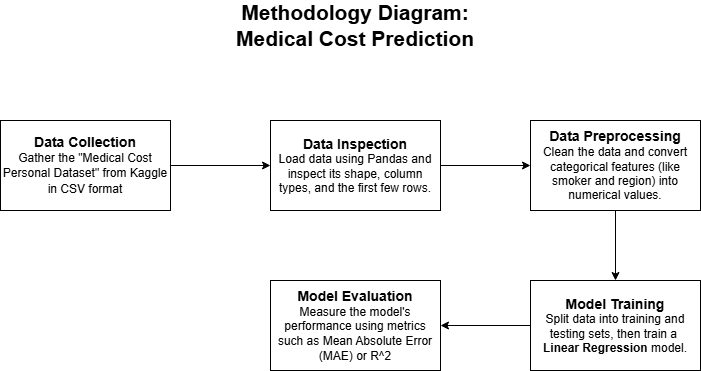

The diagram above was exported from draw.io. Its source (the exported page's mxGraphModel, read from the mxfile embedded in the PNG):
<mxGraphModel dx="1426" dy="857" grid="1" gridSize="10" guides="1" tooltips="1" connect="1" arrows="1" fold="1" page="1" pageScale="1" pageWidth="850" pageHeight="1100" math="0" shadow="0">
  <root>
    <mxCell id="0" />
    <mxCell id="1" parent="0" />
    <mxCell id="KEzjSJpQZlnJVqpnR3VZ-1" parent="1" style="text;html=1;whiteSpace=wrap;strokeColor=none;fillColor=none;align=center;verticalAlign=middle;rounded=0;fontSize=21;fontStyle=1" value="Methodology Diagram: Medical Cost Prediction" vertex="1">
      <mxGeometry height="30" width="260" x="295" y="140" as="geometry" />
    </mxCell>
    <mxCell id="KEzjSJpQZlnJVqpnR3VZ-5" edge="1" parent="1" source="KEzjSJpQZlnJVqpnR3VZ-2" style="edgeStyle=orthogonalEdgeStyle;rounded=0;orthogonalLoop=1;jettySize=auto;html=1;exitX=1;exitY=0.5;exitDx=0;exitDy=0;entryX=0;entryY=0.5;entryDx=0;entryDy=0;" target="KEzjSJpQZlnJVqpnR3VZ-3">
      <mxGeometry relative="1" as="geometry" />
    </mxCell>
    <mxCell id="KEzjSJpQZlnJVqpnR3VZ-2" parent="1" style="rounded=0;whiteSpace=wrap;html=1;" value="&lt;b&gt;&lt;font style=&quot;font-size: 14px;&quot;&gt;Data Collection&lt;/font&gt;&lt;/b&gt;&lt;div&gt;Gather the &quot;Medical Cost Personal Dataset&quot; from Kaggle in CSV format&lt;b&gt;&lt;font style=&quot;font-size: 14px;&quot;&gt;&lt;/font&gt;&lt;/b&gt;&lt;/div&gt;" vertex="1">
      <mxGeometry height="90" width="170" x="70" y="250" as="geometry" />
    </mxCell>
    <mxCell id="KEzjSJpQZlnJVqpnR3VZ-6" edge="1" parent="1" source="KEzjSJpQZlnJVqpnR3VZ-3" style="edgeStyle=orthogonalEdgeStyle;rounded=0;orthogonalLoop=1;jettySize=auto;html=1;entryX=0;entryY=0.5;entryDx=0;entryDy=0;" target="KEzjSJpQZlnJVqpnR3VZ-4">
      <mxGeometry relative="1" as="geometry" />
    </mxCell>
    <mxCell id="KEzjSJpQZlnJVqpnR3VZ-3" parent="1" style="rounded=0;whiteSpace=wrap;html=1;" value="&lt;b&gt;&lt;font style=&quot;font-size: 14px;&quot;&gt;Data Inspection&lt;/font&gt;&lt;/b&gt;&lt;div&gt;&lt;span style=&quot;background-color: transparent; color: light-dark(rgb(0, 0, 0), rgb(255, 255, 255));&quot;&gt;Load data using Pandas and inspect its shape, column types, and the first few rows.&lt;/span&gt;&lt;/div&gt;" vertex="1">
      <mxGeometry height="90" width="170" x="340" y="250" as="geometry" />
    </mxCell>
    <mxCell id="KEzjSJpQZlnJVqpnR3VZ-8" edge="1" parent="1" source="KEzjSJpQZlnJVqpnR3VZ-4" style="edgeStyle=orthogonalEdgeStyle;rounded=0;orthogonalLoop=1;jettySize=auto;html=1;exitX=0.5;exitY=1;exitDx=0;exitDy=0;entryX=0.5;entryY=0;entryDx=0;entryDy=0;" target="KEzjSJpQZlnJVqpnR3VZ-7">
      <mxGeometry relative="1" as="geometry" />
    </mxCell>
    <mxCell id="KEzjSJpQZlnJVqpnR3VZ-4" parent="1" style="rounded=0;whiteSpace=wrap;html=1;" value="&lt;b&gt;&lt;font style=&quot;font-size: 14px;&quot;&gt;Data Preprocessing&lt;/font&gt;&lt;/b&gt;&lt;div&gt;&lt;span style=&quot;background-color: transparent; color: light-dark(rgb(0, 0, 0), rgb(255, 255, 255));&quot;&gt;Clean the data and convert categorical features (like smoker and region) into numerical values.&lt;/span&gt;&lt;/div&gt;" vertex="1">
      <mxGeometry height="90" width="170" x="600" y="250" as="geometry" />
    </mxCell>
    <mxCell id="KEzjSJpQZlnJVqpnR3VZ-12" edge="1" parent="1" source="KEzjSJpQZlnJVqpnR3VZ-7" style="edgeStyle=orthogonalEdgeStyle;rounded=0;orthogonalLoop=1;jettySize=auto;html=1;exitX=0;exitY=0.5;exitDx=0;exitDy=0;entryX=1;entryY=0.5;entryDx=0;entryDy=0;" target="KEzjSJpQZlnJVqpnR3VZ-10">
      <mxGeometry relative="1" as="geometry" />
    </mxCell>
    <mxCell id="KEzjSJpQZlnJVqpnR3VZ-7" parent="1" style="rounded=0;whiteSpace=wrap;html=1;" value="&lt;b&gt;&lt;font style=&quot;font-size: 14px;&quot;&gt;Model Training&lt;/font&gt;&lt;/b&gt;&lt;div&gt;&lt;span class=&quot;citation-525&quot; style=&quot;background-color: transparent; color: light-dark(rgb(0, 0, 0), rgb(255, 255, 255));&quot;&gt;Split data into training and testing sets, then train a&amp;nbsp;&lt;/span&gt;&lt;/div&gt;&lt;div&gt;&lt;b data-path-to-node=&quot;4,3,2,1,1,0&quot; data-index-in-node=&quot;65&quot; style=&quot;background-color: transparent; color: light-dark(rgb(0, 0, 0), rgb(255, 255, 255));&quot;&gt;&lt;span class=&quot;citation-525&quot;&gt;Linear Regression&lt;/span&gt;&lt;/b&gt;&lt;span class=&quot;citation-525&quot; style=&quot;background-color: transparent; color: light-dark(rgb(0, 0, 0), rgb(255, 255, 255));&quot;&gt; model.&lt;/span&gt;&lt;/div&gt;" vertex="1">
      <mxGeometry height="90" width="170" x="600" y="410" as="geometry" />
    </mxCell>
    <mxCell id="KEzjSJpQZlnJVqpnR3VZ-10" parent="1" style="rectangular;whiteSpace=wrap;html=1;" value="&lt;font&gt;&lt;b style=&quot;color: light-dark(rgb(0, 0, 0), rgb(237, 237, 237)); background-color: transparent;&quot;&gt;&lt;font style=&quot;font-size: 14px;&quot;&gt;Model Evaluation&lt;/font&gt;&lt;/b&gt;&lt;br&gt;&lt;span class=&quot;citation-523&quot; style=&quot;font-family: &amp;quot;Google Sans Text&amp;quot;, sans-serif; line-height: 1.15 !important; margin-top: 0px !important;&quot;&gt;&lt;font style=&quot;color: rgb(0, 0, 0);&quot;&gt;Measure the model's performance&amp;nbsp;&lt;/font&gt;&lt;/span&gt;&lt;/font&gt;&lt;font style=&quot;background-color: transparent; color: light-dark(rgb(0, 0, 0), rgb(255, 255, 255));&quot;&gt;&lt;span class=&quot;citation-523&quot; style=&quot;font-family: &amp;quot;Google Sans Text&amp;quot;, sans-serif; line-height: 1.15 !important; margin-top: 0px !important;&quot;&gt;&lt;font style=&quot;color: rgb(0, 0, 0);&quot;&gt;using metrics such as&amp;nbsp;&lt;/font&gt;&lt;/span&gt;&lt;/font&gt;&lt;font style=&quot;background-color: transparent; color: light-dark(rgb(0, 0, 0), rgb(255, 255, 255));&quot;&gt;&lt;span class=&quot;citation-523&quot; style=&quot;font-family: &amp;quot;Google Sans Text&amp;quot;, sans-serif; line-height: 1.15 !important; margin-top: 0px !important;&quot;&gt;&lt;font style=&quot;color: rgb(0, 0, 0);&quot;&gt;Mean&amp;nbsp;&lt;/font&gt;&lt;/span&gt;&lt;/font&gt;&lt;font style=&quot;background-color: transparent; color: light-dark(rgb(0, 0, 0), rgb(255, 255, 255));&quot;&gt;&lt;span class=&quot;citation-523&quot; style=&quot;font-family: &amp;quot;Google Sans Text&amp;quot;, sans-serif; line-height: 1.15 !important; margin-top: 0px !important;&quot;&gt;&lt;font style=&quot;color: rgb(0, 0, 0);&quot;&gt;Absolute&amp;nbsp;&lt;/font&gt;&lt;/span&gt;&lt;/font&gt;&lt;span style=&quot;background-color: transparent; color: light-dark(rgb(0, 0, 0), rgb(237, 237, 237)); font-family: &amp;quot;Google Sans Text&amp;quot;, sans-serif;&quot;&gt;Error (MAE) or R^2&lt;/span&gt;" vertex="1">
      <mxGeometry height="90" width="170" x="340" y="410" as="geometry" />
    </mxCell>
  </root>
</mxGraphModel>